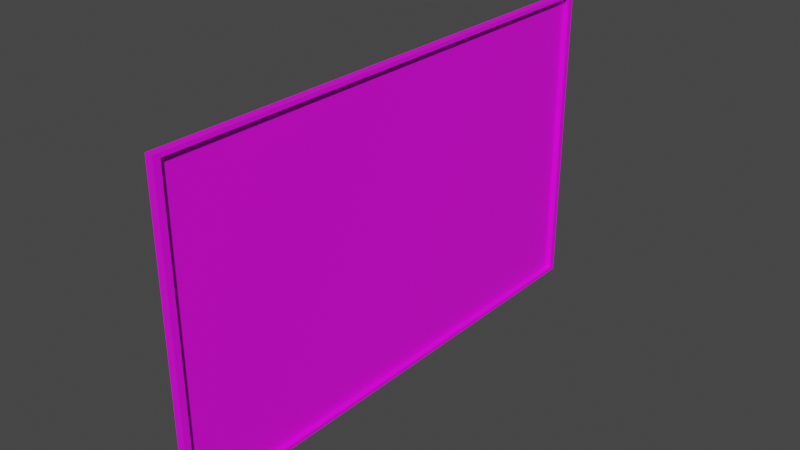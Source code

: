 # Source: TV.blend  (saved by Blender 3.4.6; exported with 4.5.12 LTS)
import bpy
from mathutils import Matrix  # noqa: F401  (used for matrix-valued properties, if any)

bpy.ops.wm.read_factory_settings(use_empty=True)
scene = bpy.context.scene
scene.name = 'Scene'

# ---- collections
col_collection = bpy.data.collections.new('Collection'); scene.collection.children.link(col_collection)

# ---- images (referenced by path relative to the original .blend; pixels are not part of the script)
import os
ASSET_DIR = os.environ.get("B2B_ASSET_DIR", "")  # directory of the original .blend (textures are referenced by path, not embedded)
HERE = os.path.dirname(os.path.abspath(__file__))  # packed textures are extracted next to this script under _unpacked/

def load_image(name, relpath, width, height, colorspace="sRGB"):
    """Load a texture the original file referenced (path relative to the .blend, or extracted next to this script)."""
    p = next((c for c in (os.path.join(HERE, relpath), os.path.join(ASSET_DIR, relpath)) if relpath and os.path.exists(c)), "")
    if p:
        img = bpy.data.images.load(p, check_existing=True)
        img.name = name
    else:  # same state as the original file: an image datablock whose file is absent (Cycles renders it pink)
        img = bpy.data.images.new(name, width, height)
        img.source = "FILE"
        img.filepath = "//" + (relpath or name)
    img.colorspace_settings.name = colorspace
    return img
img_material_base_color = load_image('Material Base Color', 'TV.png', 1024, 1024, 'sRGB')

# ---- materials (node trees are filled in below, after node groups)
mat_material = bpy.data.materials.new('Material')
mat_material.alpha_threshold = 0.0
mat_material.use_transparent_shadow = False
mat_material.roughness = 0.5
mat_material.line_color = (0.0, 0.0, 0.0, 1.0)

# ---- material node trees
mat_material.use_nodes = True; mat_material.node_tree.nodes.clear()
_N = mat_material.node_tree.nodes; _L = mat_material.node_tree.links
n0 = _N.new('ShaderNodeOutputMaterial'); n0.name = 'Material Output'; n0.location = (300, 300)
n1 = _N.new('ShaderNodeBsdfPrincipled'); n1.name = 'Principled BSDF'; n1.location = (10, 300)
n1.distribution = 'GGX'
n1.subsurface_method = 'RANDOM_WALK_SKIN'
n1.inputs[3].default_value = 1.45
n1.inputs[27].default_value = (0.0, 0.0, 0.0, 1.0)
n1.inputs[28].default_value = 1.0
n2 = _N.new('ShaderNodeTexImage'); n2.name = 'Image Texture'; n2.location = (-280, 280)
n2.image = img_material_base_color
_L.new(n1.outputs[0], n0.inputs[0])
_L.new(n2.outputs[0], n1.inputs[0])
n0.is_active_output = True

# ---- world
world_world = bpy.data.worlds.new('World'); scene.world = world_world
world_world.use_nodes = True; world_world.node_tree.nodes.clear()
_N = world_world.node_tree.nodes; _L = world_world.node_tree.links
n0 = _N.new('ShaderNodeOutputWorld'); n0.name = 'World Output'; n0.location = (300, 300)
n1 = _N.new('ShaderNodeBackground'); n1.name = 'Background'; n1.location = (10, 300)
n1.inputs[0].default_value = (0.05088, 0.05088, 0.05088, 1.0)
_L.new(n1.outputs[0], n0.inputs[0])
n0.is_active_output = True
world_world.color = (0.05088, 0.05088, 0.05088)
world_world.use_sun_shadow = False
world_world.sun_shadow_jitter_overblur = 0.0

# ---- meshes
me_cube = bpy.data.meshes.new('Cube')
me_cube.from_pydata([(1.0, 1.0, 1.0), (1.0, 1.0, -1.0), (1.0, -1.0, 1.0), (1.0, -1.0, -1.0), (-1.0, 1.0, 1.0), (-1.0, 1.0, -1.0), (-1.0, -1.0, 1.0), (-1.0, -1.0, -1.0), (0.06642, -0.975, 0.975), (0.06642, -0.975, -0.975), (0.06642, 0.975, -0.975), (0.06642, 0.975, 0.975), (2.32, 1.0, 1.0), (2.345, 0.975, 0.975), (2.345, 0.975, -0.975), (2.32, 1.0, -1.0), (2.345, -0.975, 0.975), (2.32, -1.0, 1.0), (2.32, -1.0, -1.0), (2.345, -0.975, -0.975)], [], [(0, 4, 6, 2), (3, 2, 6, 7), (7, 6, 4, 5), (5, 1, 3, 7), (10, 11, 8, 9), (5, 4, 0, 1), (0, 2, 17, 12), (19, 14, 10, 9), (2, 3, 18, 17), (3, 1, 15, 18), (13, 14, 15, 12), (17, 18, 19, 16), (12, 17, 16, 13), (18, 15, 14, 19), (1, 0, 12, 15), (13, 16, 8, 11), (16, 19, 9, 8), (14, 13, 11, 10)])
_uv = me_cube.uv_layers.new(name='UVMap')
_uv.uv.foreach_set('vector', [0.7467, 0.166, 0.7467, 0.3951, 0.5176, 0.3951, 0.5176, 0.166, 0.259, 0.5298, 0.4882, 0.5298, 0.4882, 0.6919, 0.259, 0.6919, 0.9882, 0.4188, 0.9882, 0.648, 0.759, 0.648, 0.759, 0.4188, 0.2647, 0.3951, 0.2647, 0.166, 0.4939, 0.166, 0.4939, 0.3951, 0.2353, 0.5768, 0.01185, 0.5768, 0.01185, 0.4188, 0.2353, 0.4188, 0.241, 0.3951, 0.01185, 0.3951, 0.01185, 0.166, 0.241, 0.166, 0.7467, 0.166, 0.5176, 0.166, 0.5176, 0.01471, 0.7467, 0.01471, 0.5118, 0.4188, 0.7353, 0.4188, 0.7353, 0.6799, 0.5118, 0.6799, 0.4882, 0.5298, 0.259, 0.5298, 0.259, 0.4229, 0.4882, 0.4229, 0.4939, 0.166, 0.2647, 0.166, 0.2647, 0.01471, 0.4939, 0.01471, 0.01471, 0.01185, 0.2382, 0.01185, 0.241, 0.01471, 0.01185, 0.01471, 0.4882, 0.4229, 0.259, 0.4229, 0.2618, 0.4188, 0.4853, 0.4188, 0.7467, 0.01471, 0.5176, 0.01471, 0.5204, 0.01185, 0.7439, 0.01185, 0.4939, 0.01471, 0.2647, 0.01471, 0.2676, 0.01185, 0.491, 0.01185, 0.241, 0.166, 0.01185, 0.166, 0.01185, 0.01471, 0.241, 0.01471, 0.7353, 0.9647, 0.5118, 0.9647, 0.5118, 0.7036, 0.7353, 0.7036, 0.259, 0.7156, 0.4824, 0.7156, 0.4824, 0.9767, 0.259, 0.9767, 0.2353, 0.7614, 0.01185, 0.7614, 0.01185, 0.5768, 0.2353, 0.5768])
me_cube.materials.append(mat_material)
me_cube.use_mirror_vertex_groups = False
me_cube.use_paint_bone_selection = False
me_cube.use_paint_mask = True
me_cube.update()

# ---- objects
ob_cube = bpy.data.objects.new('Cube', me_cube)

# ---- transforms, parenting, visibility, modifiers, constraints
ob_cube.location = (0.0, 0.0, 0.0)
ob_cube.scale = (0.05147, 5.788, 3.452)
ob_cube.lock_rotations_4d = False
ob_cube.empty_display_type = 'ARROWS'
ob_cube.lineart.crease_threshold = 0.0

# ---- collection membership
col_collection.objects.link(ob_cube)

# ---- scene / render settings (as saved in the file)
scene.frame_start = 1; scene.frame_end = 250; scene.frame_set(1)
scene.render.engine = 'BLENDER_EEVEE_NEXT'
scene.cycles.sampling_pattern = 'TABULATED_SOBOL'
scene.cycles.use_light_tree = False
scene.view_settings.view_transform = 'Filmic'
bpy.context.view_layer.update()

# ---- added for rendering (the .blend has no active camera and no usable light): camera, sun
cam_auto = bpy.data.cameras.new('AutoCamera')
cam_auto.lens = 50.0
cam_auto.sensor_width = 36.0
cam_auto.clip_end = 1000.0
ob_auto_camera = bpy.data.objects.new('AutoCamera', cam_auto)
scene.collection.objects.link(ob_auto_camera)
ob_auto_camera.location = (12.5072, -14.9671, 9.97809)
ob_auto_camera.rotation_euler = (1.09748, -7.21219e-08, 0.694738)
scene.camera = ob_auto_camera
light_auto_sun = bpy.data.lights.new('AutoSun', 'SUN')
light_auto_sun.energy = 3.0
light_auto_sun.angle = 0.0523599
ob_auto_sun = bpy.data.objects.new('AutoSun', light_auto_sun)
scene.collection.objects.link(ob_auto_sun)
ob_auto_sun.rotation_euler = (0.872665, 0.174533, 0.523599)
bpy.context.view_layer.update()
